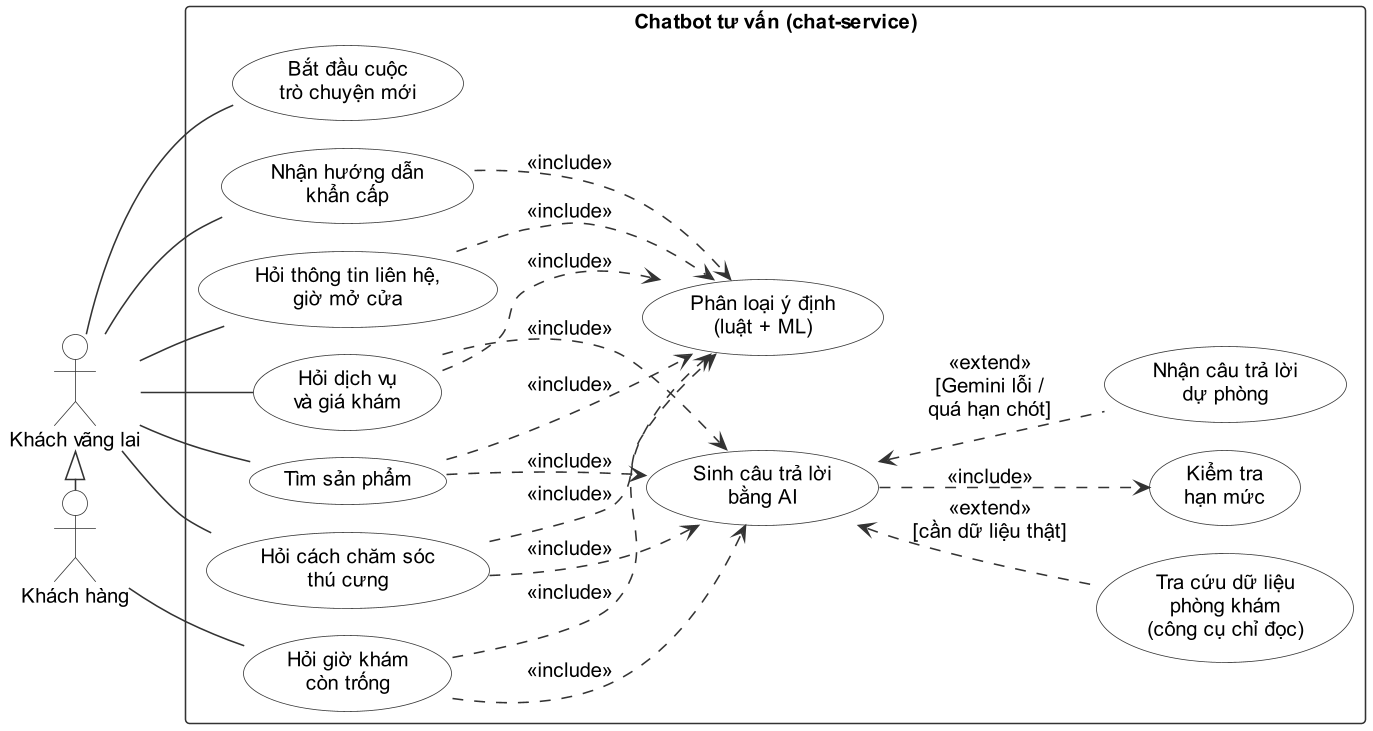

The diagram above was rendered by PlantUML. Its source (embedded in the PNG):
@startuml 12-chatbot
' Sơ đồ use case Chatbot tư vấn (chat-service)
!pragma layout smetana
left to right direction
skinparam defaultFontName Arial
skinparam defaultFontSize 13
skinparam dpi 150
skinparam shadowing false
skinparam ArrowColor #333333
skinparam usecase {
  BackgroundColor #FFFFFF
  BorderColor #333333
}
skinparam rectangle {
  BorderColor #333333
  FontStyle bold
}
skinparam actor {
  BorderColor #333333
  BackgroundColor #FFFFFF
}

' Theo quy ước docs/usecase/README.md: chỉ dùng tác nhân người dùng; Gemini (Google), booking-service,
' product-service là hệ thống ngoài / service khác nên KHÔNG vẽ thành tác nhân — việc chúng làm thể hiện bằng
' use case «include» / «extend» (Sinh câu trả lời bằng AI, Tra cứu dữ liệu phòng khám, Nhận câu trả lời dự phòng).
'
' Đối chiếu code:
'  - frontend/web/src/components/site/ChatWidget.tsx: nút chat chỉ hiện khi GET /chat/status trả enabled;
'    lịch sử giữ trong sessionStorage của tab; nút "Bắt đầu cuộc trò chuyện mới" (reset) xoá lịch sử phía trình duyệt,
'    không gọi máy chủ (chat-service không lưu hội thoại).
'  - chat-service SecurityConfig: mọi request permitAll; có Bearer token hợp lệ thì Caller.user (hạn mức 60 tin/10 phút,
'    gọi được get_clinic_hours), không có thì Caller.guest theo IP (20 tin/10 phút).
'  - CompositeIntentClassifier: luật regex + A1 (TF-IDF + hồi quy logistic) + A2 (embedding Gemini, chỉ khi A1 không chắc);
'    luật EMERGENCY / OFF_TOPIC luôn ghi đè.
'  - Intent.java / CannedReplies: EMERGENCY, OFF_TOPIC, GREETING, THANKS, CONTACT, OPENING_HOURS -> câu soạn sẵn
'    (không gọi Gemini, không tốn hạn mức); PRICE, SERVICE_INFO, PRODUCT, BOOKING, CARE_ADVICE, OTHER -> Gemini.
'  - ChatService.reply: RateLimiter.acquire trước khi gọi Gemini; askGemini lặp tối đa max-tool-rounds = 4 vòng công cụ;
'    Gemini lỗi / quá hạn chót 45 giây / không ra chữ -> CannedReplies.fallback() (source = fallback).
'  - tool/ToolExecutor.java: 4 công cụ chỉ đọc list_clinic_services (GET /booking/services),
'    get_clinic_hours (GET /booking/clinic-hours, cần token khách; vãng lai -> login_required),
'    search_products (GET /products), list_categories (GET /categories).
'  - PromptBuilder: CARE_ADVICE chỉ lời khuyên chăm sóc chung, không chẩn đoán, không nêu thuốc / liều.

actor "Khách vãng lai" as KVL
actor "Khách hàng" as KH
KVL <|- KH

rectangle "Chatbot tư vấn (chat-service)" {
  ' --- cột trái: use case khách thực hiện ---
  usecase "Nhận hướng dẫn\nkhẩn cấp" as UC_KC
  usecase "Hỏi thông tin liên hệ,\ngiờ mở cửa" as UC_LH
  usecase "Hỏi dịch vụ\nvà giá khám" as UC_DV
  usecase "Tìm sản phẩm" as UC_SP
  usecase "Hỏi cách chăm sóc\nthú cưng" as UC_CS
  usecase "Hỏi giờ khám\ncòn trống" as UC_GK
  usecase "Bắt đầu cuộc\ntrò chuyện mới" as UC_MOI

  ' --- cột giữa: bước hệ thống luôn làm ---
  usecase "Phân loại ý định\n(luật + ML)" as UC_PL
  usecase "Sinh câu trả lời\nbằng AI" as UC_AI
  usecase "Tra cứu dữ liệu\nphòng khám\n(công cụ chỉ đọc)" as UC_TC

  ' --- cột phải ---
  usecase "Kiểm tra\nhạn mức" as UC_HM
  usecase "Nhận câu trả lời\ndự phòng" as UC_DP
}

' Khẩn cấp, liên hệ, giờ mở cửa (và chào hỏi, cảm ơn, lạc đề) trả bằng câu soạn sẵn: không gọi Gemini, không tốn hạn mức.
' Bắt đầu cuộc trò chuyện mới: chỉ xoá lịch sử trong trình duyệt (máy chủ không lưu hội thoại).
' Hỏi giờ khám còn trống: khách vãng lai hỏi thì công cụ trả login_required, chatbot hướng dẫn đăng nhập
' -> chỉ Khách hàng (đã đăng nhập) thực hiện được use case này.

' --- Khách vãng lai (Khách hàng kế thừa toàn bộ) ---
KVL -- UC_KC
KVL -- UC_LH
KVL -- UC_DV
KVL -- UC_SP
KVL -- UC_CS
KVL -- UC_MOI

' --- chỉ Khách hàng đã đăng nhập ---
KH -- UC_GK

' --- include: mọi câu hỏi đều qua phân loại ý định ---
UC_KC ..> UC_PL : <<include>>
UC_LH ..> UC_PL : <<include>>
UC_DV ..> UC_PL : <<include>>
UC_SP ..> UC_PL : <<include>>
UC_CS ..> UC_PL : <<include>>
UC_GK ..> UC_PL : <<include>>

' --- include: các ý định cần Gemini ---
UC_DV ..> UC_AI : <<include>>
UC_SP ..> UC_AI : <<include>>
UC_CS ..> UC_AI : <<include>>
UC_GK ..> UC_AI : <<include>>
UC_AI ..> UC_HM : <<include>>

' --- extend: Gemini gọi công cụ chỉ đọc khi cần dữ liệu thật (dịch vụ & giá, sản phẩm, giờ trống);
'     câu hỏi chăm sóc thường không cần công cụ nên đây là extend, không phải include ---
UC_AI <.. UC_TC : <<extend>>\n[cần dữ liệu thật]

' --- extend ---
UC_AI <.. UC_DP : <<extend>>\n[Gemini lỗi /\nquá hạn chót]
@enduml